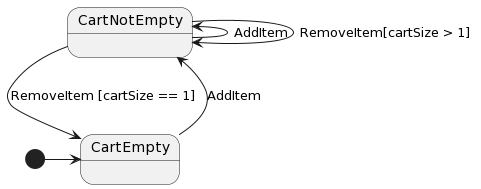

The diagram above was rendered by PlantUML. Its source (embedded in the PNG):
@startuml
[*] -right-> CartEmpty
CartEmpty -right-> CartNotEmpty : AddItem
CartNotEmpty --> CartEmpty : RemoveItem [cartSize == 1]
CartNotEmpty -left-> CartNotEmpty : AddItem
CartNotEmpty -right-> CartNotEmpty : RemoveItem[cartSize > 1]
@enduml